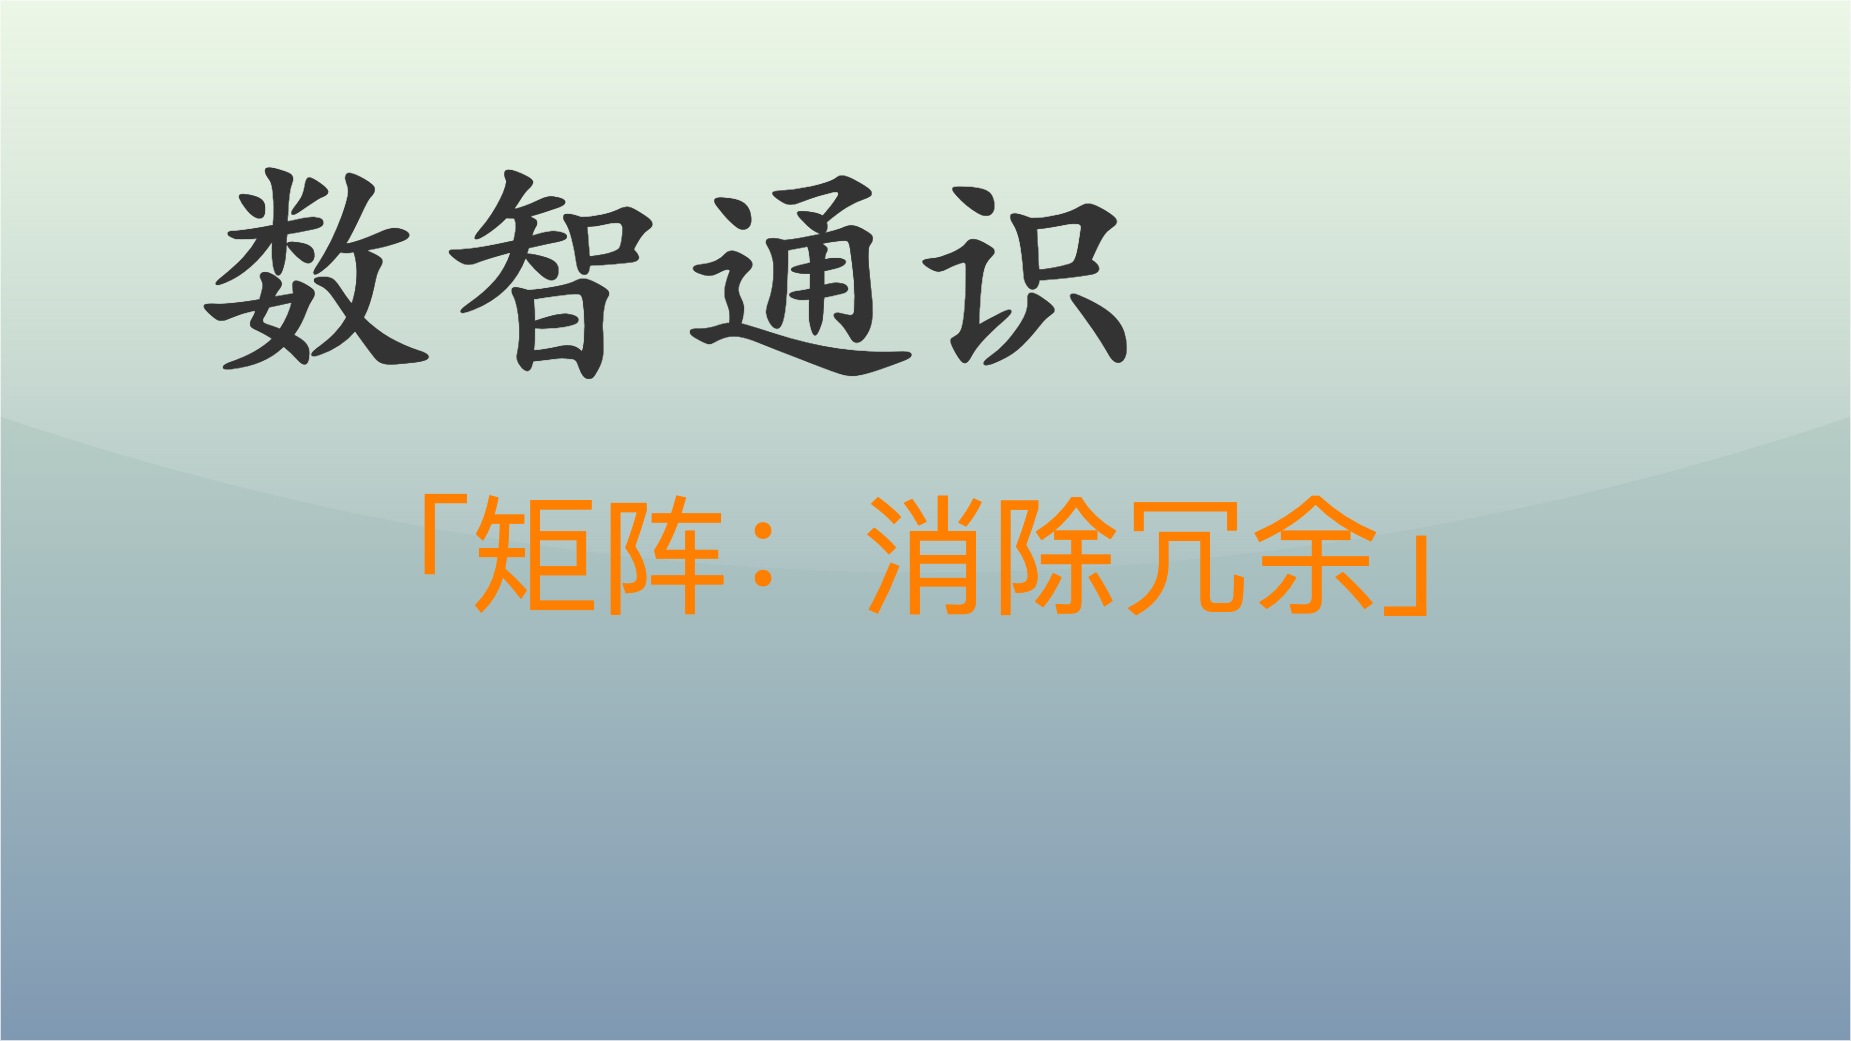

The diagram above was exported from draw.io. Its source (the exported page's mxGraphModel, read from the mxfile embedded in the PNG):
<mxGraphModel dx="2565" dy="1930" grid="1" gridSize="10" guides="1" tooltips="1" connect="1" arrows="1" fold="1" page="1" pageScale="1" pageWidth="1850" pageHeight="1040" math="0" shadow="0">
  <root>
    <mxCell id="0" />
    <mxCell id="1" parent="0" />
    <mxCell id="v5awPFEotDlEYcYJcZ2H-3" value="" style="rounded=0;whiteSpace=wrap;html=1;spacingLeft=470;opacity=50;textOpacity=50;gradientColor=#003366;fillColor=#B9E0A5;glass=1;shadow=0;" parent="1" vertex="1">
      <mxGeometry width="1850" height="1040" as="geometry" />
    </mxCell>
    <mxCell id="v5awPFEotDlEYcYJcZ2H-1" value="&lt;font color=&quot;#333333&quot; size=&quot;1&quot; style=&quot;&quot;&gt;&lt;b style=&quot;font-size: 240px;&quot;&gt;数智通识&lt;/b&gt;&lt;/font&gt;" style="text;html=1;align=left;verticalAlign=middle;resizable=0;points=[];autosize=1;strokeColor=none;fillColor=none;fontColor=default;fontFamily=Kaiti SC;" parent="1" vertex="1">
      <mxGeometry x="190" y="110" width="980" height="300" as="geometry" />
    </mxCell>
    <mxCell id="v5awPFEotDlEYcYJcZ2H-2" value="&lt;span style=&quot;font-family: 宋体; text-align: left; font-size: 130px;&quot;&gt;&lt;font color=&quot;#ff8000&quot; style=&quot;font-size: 130px;&quot;&gt;「矩阵：消除冗余」&lt;/font&gt;&lt;/span&gt;" style="text;html=1;align=center;verticalAlign=middle;resizable=0;points=[];autosize=1;strokeColor=none;fillColor=none;fontSize=130;fontColor=default;" parent="1" vertex="1">
      <mxGeometry x="330" y="470" width="1190" height="170" as="geometry" />
    </mxCell>
  </root>
</mxGraphModel>